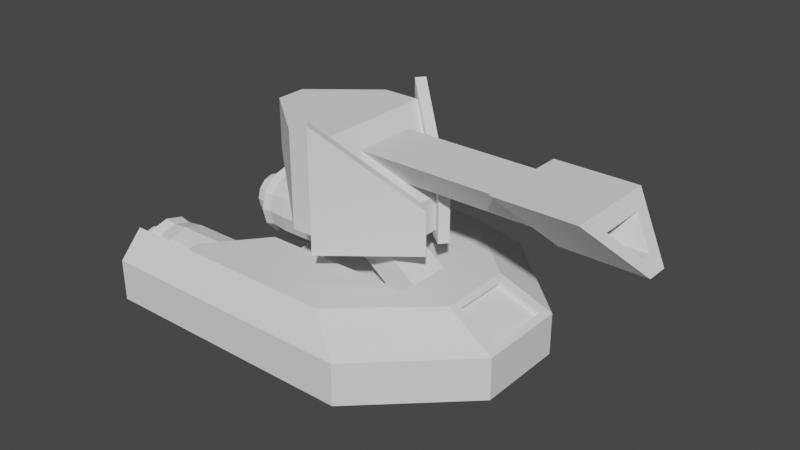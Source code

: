 # Source: duck.blend  (saved by Blender 2.93.20; exported with 4.5.12 LTS)
import bpy
from mathutils import Matrix  # noqa: F401  (used for matrix-valued properties, if any)

bpy.ops.wm.read_factory_settings(use_empty=True)
scene = bpy.context.scene
scene.name = 'Scene'

# ---- collections
col_collection = bpy.data.collections.new('Collection'); scene.collection.children.link(col_collection)

# ---- world
world_world = bpy.data.worlds.new('World'); scene.world = world_world
world_world.use_nodes = True; world_world.node_tree.nodes.clear()
_N = world_world.node_tree.nodes; _L = world_world.node_tree.links
n0 = _N.new('ShaderNodeOutputWorld'); n0.name = 'World Output'; n0.location = (300, 300)
n1 = _N.new('ShaderNodeBackground'); n1.name = 'Background'; n1.location = (10, 300)
n1.inputs[0].default_value = (0.05088, 0.05088, 0.05088, 1.0)
_L.new(n1.outputs[0], n0.inputs[0])
n0.is_active_output = True
world_world.color = (0.05088, 0.05088, 0.05088)
world_world.use_sun_shadow = False
world_world.sun_shadow_jitter_overblur = 0.0

# ---- meshes
me_cube_001 = bpy.data.meshes.new('Cube.001')
me_cube_001.from_pydata([(-0.2426, 0.8551, -0.01344), (-0.3592, 0.7009, 0.15), (0.747, 0.8551, -0.01344), (0.5035, 0.7009, 0.15), (-0.2426, -0.268, -0.15), (-0.2426, 0.268, 0.15), (1.029, 0.2336, 0.15), (-0.5245, 0.611, 0.15), (-0.5245, 0.7009, 0.15), (-0.5245, 0.8551, -0.01344), (-0.5245, 0.611, -0.15), (-0.2426, 0.8551, -0.2778), (0.747, 0.8551, -0.2778), (1.35, -0.285, -0.2778), (1.35, 0.285, -0.2778), (-0.5245, 0.8551, -0.2778), (-0.2426, 0.268, -0.2778), (-0.5245, 0.3965, -0.2769), (-0.7566, 0.7168, -0.2096), (-0.7566, 0.7483, -0.09229), (-0.9358, 0.7483, -0.09229), (0.3484, 0.7483, -0.09229), (-0.9358, 0.7168, -0.2096), (0.3484, 0.7168, -0.2096), (-0.9358, 0.6309, -0.2956), (0.3484, 0.6309, -0.2956), (-0.9358, 0.5136, -0.327), (0.3484, 0.5136, -0.327), (-0.9358, 0.3962, -0.2956), (0.3484, 0.3962, -0.2956), (-0.9358, 0.3103, -0.2096), (0.3484, 0.3103, -0.2096), (-0.9358, 0.2789, -0.09229), (0.3484, 0.2789, -0.09229), (-0.9358, 0.3103, 0.02507), (0.3484, 0.3103, 0.02507), (-0.9358, 0.3962, 0.111), (0.3484, 0.3962, 0.111), (-0.9358, 0.5136, 0.1424), (0.3484, 0.5136, 0.1424), (-0.9358, 0.6309, 0.111), (0.3484, 0.6309, 0.111), (-0.9358, 0.7168, 0.02507), (0.3484, 0.7168, 0.02507), (-0.7566, 0.6309, -0.2956), (-0.7566, 0.5136, -0.327), (-0.7566, 0.3962, -0.2956), (-0.7566, 0.3103, -0.2096), (-0.7566, 0.2789, -0.09229), (-0.7566, 0.3103, 0.02507), (-0.7566, 0.3962, 0.111), (-0.7566, 0.5136, 0.1424), (-0.7566, 0.6309, 0.111), (-0.7566, 0.7168, 0.02507), (-0.8757, 0.6878, -0.1989), (-0.8757, 0.6098, -0.277), (-0.8757, 0.5032, -0.3055), (-0.8757, 0.3965, -0.277), (-0.8757, 0.3185, -0.1989), (-0.8757, 0.2899, -0.09229), (-0.8757, 0.3185, 0.01434), (-0.8757, 0.3965, 0.09239), (-0.8757, 0.5032, 0.121), (-0.8757, 0.6098, 0.09239), (-0.8757, 0.7164, -0.09229), (-0.8757, 0.6878, 0.01434), (-0.9358, 0.7, -0.09229), (-0.9358, 0.675, -0.1855), (-0.9358, 0.6068, -0.2537), (-0.9358, 0.5136, -0.2787), (-0.9358, 0.4204, -0.2537), (-0.9358, 0.3521, -0.1855), (-0.9358, 0.3272, -0.09229), (-0.9358, 0.3521, 0.0009174), (-0.9358, 0.4204, 0.06915), (-0.9358, 0.5136, 0.09412), (-0.9358, 0.6068, 0.06915), (-0.9358, 0.675, 0.0009175), (-0.8393, 0.6783, -0.09229), (-0.8393, 0.6562, -0.1746), (-0.8393, 0.5959, -0.2349), (-0.8393, 0.5136, -0.257), (-0.8393, 0.4312, -0.2349), (-0.8393, 0.371, -0.1746), (-0.8393, 0.3489, -0.09229), (-0.8393, 0.371, -0.009948), (-0.8393, 0.4312, 0.05033), (-0.8393, 0.5136, 0.07239), (-0.8393, 0.5959, 0.05033), (-0.8393, 0.6562, -0.009948), (-1.078, 0.6481, -0.09229), (-1.078, 0.6301, -0.1595), (-1.078, 0.5808, -0.2088), (-1.078, 0.5136, -0.2268), (-1.078, 0.4463, -0.2088), (-1.078, 0.3971, -0.1595), (-1.078, 0.3791, -0.09229), (-1.078, 0.3971, -0.02504), (-1.078, 0.4463, 0.02419), (-1.078, 0.5136, 0.0422), (-1.078, 0.5808, 0.02419), (-1.078, 0.6301, -0.02504), (-0.9585, 0.5912, -0.2267), (-0.9585, 0.648, -0.1699), (-0.9585, 0.5136, 0.06298), (-0.9585, 0.4359, 0.04217), (-0.9585, 0.3583, -0.09229), (-0.9585, 0.3791, -0.1699), (-0.9585, 0.5136, -0.2475), (-0.9585, 0.5912, 0.04217), (-0.9585, 0.3791, -0.01466), (-0.9585, 0.4359, -0.2267), (-0.9585, 0.648, -0.01466), (-0.9585, 0.6688, -0.09229), (-1.078, 0.6237, -0.09229), (-1.078, 0.609, -0.1474), (-1.078, 0.5686, -0.1877), (-1.078, 0.5136, -0.2024), (-1.078, 0.4585, -0.1877), (-1.078, 0.4182, -0.1474), (-1.078, 0.4034, -0.09229), (-1.078, 0.4182, -0.03722), (-1.078, 0.4585, 0.003096), (-1.078, 0.5136, 0.01785), (-1.078, 0.5686, 0.003096), (-1.078, 0.609, -0.03722), (-0.9314, 0.6237, -0.09229), (-0.9314, 0.609, -0.1474), (-0.9314, 0.5686, -0.1877), (-0.9314, 0.5136, -0.2024), (-0.9314, 0.4585, -0.1877), (-0.9314, 0.4182, -0.1474), (-0.9314, 0.4034, -0.09229), (-0.9314, 0.4182, -0.03722), (-0.9314, 0.4585, 0.003096), (-0.9314, 0.5136, 0.01785), (-0.9314, 0.5686, 0.003096), (-0.9314, 0.609, -0.03722), (-0.9565, 0.7009, 0.15), (-0.9565, 0.8551, -0.01344), (-0.9565, 0.8551, -0.2778), (1.069, 0.1755, 0.1297), (1.069, -0.1755, 0.1297), (1.297, -0.2141, -0.01844), (1.297, 0.2141, -0.01844), (1.056, -0.1755, 0.1043), (-0.2426, -0.8551, -0.01344), (-0.3592, -0.7009, 0.15), (0.747, -0.8551, -0.01344), (0.5035, -0.7009, 0.15), (-0.2426, 0.268, -0.15), (-0.2426, -0.268, 0.15), (1.35, 0.285, -0.01344), (1.35, -0.285, -0.01344), (1.029, -0.2336, 0.15), (-0.5245, -0.611, 0.15), (-0.5245, -0.7009, 0.15), (-0.5245, -0.8551, -0.01344), (-0.5245, -0.611, -0.15), (0.747, 0.268, 0.15), (0.747, -0.268, 0.15), (-0.2426, -0.8551, -0.2778), (0.747, -0.8551, -0.2778), (-0.5245, -0.8551, -0.2778), (-0.2426, 0.268, -0.00927), (-0.2426, -0.268, -0.00927), (0.747, 0.268, -0.00927), (0.747, -0.268, -0.00927), (-0.2426, -0.268, -0.2778), (-0.5245, -0.3965, -0.2769), (-0.7566, -0.7168, -0.2096), (-0.7566, -0.7483, -0.09229), (-0.9358, -0.7483, -0.09229), (0.3484, -0.7483, -0.09229), (-0.9358, -0.7168, -0.2096), (0.3484, -0.7168, -0.2096), (-0.9358, -0.6309, -0.2956), (0.3484, -0.6309, -0.2956), (-0.9358, -0.5136, -0.327), (0.3484, -0.5136, -0.327), (-0.9358, -0.3962, -0.2956), (0.3484, -0.3962, -0.2956), (-0.9358, -0.3103, -0.2096), (0.3484, -0.3103, -0.2096), (-0.9358, -0.2789, -0.09229), (0.3484, -0.2789, -0.09229), (-0.9358, -0.3103, 0.02507), (0.3484, -0.3103, 0.02507), (-0.9358, -0.3962, 0.111), (0.3484, -0.3962, 0.111), (-0.9358, -0.5136, 0.1424), (0.3484, -0.5136, 0.1424), (-0.9358, -0.6309, 0.111), (0.3484, -0.6309, 0.111), (-0.9358, -0.7168, 0.02507), (0.3484, -0.7168, 0.02507), (-0.7566, -0.6309, -0.2956), (-0.7566, -0.5136, -0.327), (-0.7566, -0.3962, -0.2956), (-0.7566, -0.3103, -0.2096), (-0.7566, -0.2789, -0.09229), (-0.7566, -0.3103, 0.02507), (-0.7566, -0.3962, 0.111), (-0.7566, -0.5136, 0.1424), (-0.7566, -0.6309, 0.111), (-0.7566, -0.7168, 0.02507), (-0.8757, -0.6878, -0.1989), (-0.8757, -0.6098, -0.277), (-0.8757, -0.5032, -0.3055), (-0.8757, -0.3965, -0.277), (-0.8757, -0.3185, -0.1989), (-0.8757, -0.2899, -0.09229), (-0.8757, -0.3185, 0.01434), (-0.8757, -0.3965, 0.09239), (-0.8757, -0.5032, 0.121), (-0.8757, -0.6098, 0.09239), (-0.8757, -0.7164, -0.09229), (-0.8757, -0.6878, 0.01434), (-0.9358, -0.7, -0.09229), (-0.9358, -0.675, -0.1855), (-0.9358, -0.6068, -0.2537), (-0.9358, -0.5136, -0.2787), (-0.9358, -0.4204, -0.2537), (-0.9358, -0.3521, -0.1855), (-0.9358, -0.3272, -0.09229), (-0.9358, -0.3521, 0.0009174), (-0.9358, -0.4204, 0.06915), (-0.9358, -0.5136, 0.09412), (-0.9358, -0.6068, 0.06915), (-0.9358, -0.675, 0.0009175), (-0.8393, -0.6783, -0.09229), (-0.8393, -0.6562, -0.1746), (-0.8393, -0.5959, -0.2349), (-0.8393, -0.5136, -0.257), (-0.8393, -0.4312, -0.2349), (-0.8393, -0.371, -0.1746), (-0.8393, -0.3489, -0.09229), (-0.8393, -0.371, -0.009948), (-0.8393, -0.4312, 0.05033), (-0.8393, -0.5136, 0.07239), (-0.8393, -0.5959, 0.05033), (-0.8393, -0.6562, -0.009948), (-1.078, -0.6481, -0.09229), (-1.078, -0.6301, -0.1595), (-1.078, -0.5808, -0.2088), (-1.078, -0.5136, -0.2268), (-1.078, -0.4463, -0.2088), (-1.078, -0.3971, -0.1595), (-1.078, -0.3791, -0.09229), (-1.078, -0.3971, -0.02504), (-1.078, -0.4463, 0.02419), (-1.078, -0.5136, 0.0422), (-1.078, -0.5808, 0.02419), (-1.078, -0.6301, -0.02504), (-0.9585, -0.5912, -0.2267), (-0.9585, -0.648, -0.1699), (-0.9585, -0.5136, 0.06298), (-0.9585, -0.4359, 0.04217), (-0.9585, -0.3583, -0.09229), (-0.9585, -0.3791, -0.1699), (-0.9585, -0.5136, -0.2475), (-0.9585, -0.5912, 0.04217), (-0.9585, -0.3791, -0.01466), (-0.9585, -0.4359, -0.2267), (-0.9585, -0.648, -0.01466), (-0.9585, -0.6688, -0.09229), (-1.078, -0.6237, -0.09229), (-1.078, -0.609, -0.1474), (-1.078, -0.5686, -0.1877), (-1.078, -0.5136, -0.2024), (-1.078, -0.4585, -0.1877), (-1.078, -0.4182, -0.1474), (-1.078, -0.4034, -0.09229), (-1.078, -0.4182, -0.03722), (-1.078, -0.4585, 0.003096), (-1.078, -0.5136, 0.01785), (-1.078, -0.5686, 0.003096), (-1.078, -0.609, -0.03722), (-0.9314, -0.6237, -0.09229), (-0.9314, -0.609, -0.1474), (-0.9314, -0.5686, -0.1877), (-0.9314, -0.5136, -0.2024), (-0.9314, -0.4585, -0.1877), (-0.9314, -0.4182, -0.1474), (-0.9314, -0.4034, -0.09229), (-0.9314, -0.4182, -0.03722), (-0.9314, -0.4585, 0.003096), (-0.9314, -0.5136, 0.01785), (-0.9314, -0.5686, 0.003096), (-0.9314, -0.609, -0.03722), (-0.9565, -0.7009, 0.15), (-0.9565, -0.8551, -0.01344), (-0.9565, -0.8551, -0.2778), (1.31, 0.2141, 0.006894), (1.31, -0.2141, 0.006894), (1.056, 0.1755, 0.1043), (0.05583, 0.4, 0.3566), (0.05583, 0.4, 0.953), (-0.3263, 0.09427, 0.953), (0.2915, 0.4, 0.3566), (0.6737, 0.09427, 0.3566), (0.6737, 0.09427, 0.5709), (0.2915, 0.4, 0.953), (0.05583, -0.4, 0.3566), (-0.3263, -0.09427, 0.953), (0.05583, -0.4, 0.953), (0.6737, -0.09427, 0.3566), (0.2915, -0.4, 0.3566), (0.2915, -0.4, 0.953), (0.6737, -0.09427, 0.5709), (0.3876, 0.1989, 0.857), (0.5776, 0.04688, 0.6669), (0.3876, -0.1989, 0.857), (0.5776, -0.04688, 0.6669), (1.333, 0.1989, 0.857), (1.523, 0.04688, 0.6669), (1.333, -0.1989, 0.857), (1.523, -0.04688, 0.6669), (1.291, 0.2862, 0.8987), (1.565, 0.06745, 0.6252), (1.291, -0.2862, 0.8987), (1.565, -0.06745, 0.6252), (1.796, 0.2862, 0.8987), (2.07, 0.06745, 0.6252), (1.796, -0.2862, 0.8987), (2.07, -0.06745, 0.6252), (1.863, 0.1458, 0.8316), (2.002, 0.03436, 0.6923), (1.863, -0.1458, 0.8316), (2.002, -0.03436, 0.6923), (1.543, 0.1458, 0.8316), (1.682, 0.03436, 0.6923), (1.543, -0.1458, 0.8316), (1.682, -0.03436, 0.6923), (-0.3263, -0.09427, 0.6412), (-0.3263, 0.09427, 0.6412), (0.6272, -0.1324, -0.04501), (-0.1435, -0.1324, 0.5375), (0.6272, 0.1324, -0.04501), (-0.1435, 0.1324, 0.5375), (0.7308, -0.1324, 0.09206), (-0.0399, -0.1324, 0.6746), (0.7308, 0.1324, 0.09206), (-0.0399, 0.1324, 0.6746), (0.2398, 0.4413, 0.3018), (0.7253, 0.05292, 0.3018), (0.7253, 0.05292, 0.574), (0.2398, 0.4413, 1.06), (0.281, 0.4929, 1.06), (0.7666, 0.1044, 0.574), (0.7666, 0.1044, 0.3018), (0.281, 0.4929, 0.3018), (0.2398, -0.4413, 0.3018), (0.7253, -0.05292, 0.3018), (0.7253, -0.05292, 0.574), (0.2398, -0.4413, 1.06), (0.281, -0.4929, 1.06), (0.7666, -0.1044, 0.574), (0.7666, -0.1044, 0.3018), (0.281, -0.4929, 0.3018)], [], [(0, 1, 3, 2), (3, 159, 6), (6, 159, 160, 154), (2, 3, 6, 152), (152, 6, 141, 293), (150, 164, 5, 7, 10), (7, 8, 15, 17, 10), (1, 0, 9, 8), (150, 4, 165, 164), (5, 1, 8, 7), (159, 3, 1, 5), (152, 153, 13, 14), (2, 12, 11, 0), (0, 11, 15, 9), (2, 152, 14, 12), (159, 5, 164, 166), (4, 150, 16, 168), (13, 168, 16, 14), (11, 12, 14, 16, 17, 15), (10, 17, 16, 150), (9, 15, 140, 139), (26, 56, 57, 28), (54, 18, 44, 55), (19, 21, 23, 18), (24, 55, 56, 26), (55, 44, 45, 56), (18, 23, 25, 44), (30, 58, 59, 32), (56, 45, 46, 57), (44, 25, 27, 45), (32, 59, 60, 34), (57, 46, 47, 58), (45, 27, 29, 46), (34, 60, 61, 36), (58, 47, 48, 59), (46, 29, 31, 47), (36, 61, 62, 38), (59, 48, 49, 60), (47, 31, 33, 48), (38, 62, 63, 40), (60, 49, 50, 61), (48, 33, 35, 49), (40, 63, 65, 42), (61, 50, 51, 62), (49, 35, 37, 50), (42, 65, 64, 20), (62, 51, 52, 63), (50, 37, 39, 51), (20, 64, 54, 22), (63, 52, 53, 65), (51, 39, 41, 52), (23, 21, 43, 41, 39, 37, 35, 33, 31, 29, 27, 25), (65, 53, 19, 64), (52, 41, 43, 53), (28, 57, 58, 30), (64, 19, 18, 54), (53, 43, 21, 19), (34, 36, 74, 73), (22, 54, 55, 24), (74, 75, 87, 86), (30, 32, 72, 71), (20, 22, 67, 66), (26, 28, 70, 69), (22, 24, 68, 67), (40, 42, 77, 76), (36, 38, 75, 74), (32, 34, 73, 72), (42, 20, 66, 77), (28, 30, 71, 70), (24, 26, 69, 68), (38, 40, 76, 75), (103, 102, 92, 91), (71, 72, 84, 83), (68, 69, 81, 80), (75, 76, 88, 87), (72, 73, 85, 84), (69, 70, 82, 81), (76, 77, 89, 88), (66, 67, 79, 78), (73, 74, 86, 85), (70, 71, 83, 82), (77, 66, 78, 89), (67, 68, 80, 79), (101, 90, 114, 125), (105, 104, 99, 98), (107, 106, 96, 95), (102, 108, 93, 92), (104, 109, 100, 99), (106, 110, 97, 96), (108, 111, 94, 93), (109, 112, 101, 100), (113, 103, 91, 90), (110, 105, 98, 97), (111, 107, 95, 94), (112, 113, 90, 101), (89, 78, 113, 112), (82, 83, 107, 111), (85, 86, 105, 110), (78, 79, 103, 113), (88, 89, 112, 109), (81, 82, 111, 108), (84, 85, 110, 106), (87, 88, 109, 104), (80, 81, 108, 102), (83, 84, 106, 107), (86, 87, 104, 105), (79, 80, 102, 103), (118, 119, 131, 130), (91, 92, 116, 115), (98, 99, 123, 122), (95, 96, 120, 119), (92, 93, 117, 116), (99, 100, 124, 123), (96, 97, 121, 120), (93, 94, 118, 117), (100, 101, 125, 124), (90, 91, 115, 114), (97, 98, 122, 121), (94, 95, 119, 118), (126, 127, 128, 129, 130, 131, 132, 133, 134, 135, 136, 137), (125, 114, 126, 137), (115, 116, 128, 127), (122, 123, 135, 134), (119, 120, 132, 131), (116, 117, 129, 128), (123, 124, 136, 135), (120, 121, 133, 132), (117, 118, 130, 129), (124, 125, 137, 136), (114, 115, 127, 126), (121, 122, 134, 133), (139, 140, 138), (15, 8, 138, 140), (8, 9, 139, 138), (293, 141, 295, 144), (6, 154, 142, 141), (144, 295, 145, 143), (294, 293, 144, 143), (141, 142, 145, 295), (146, 148, 149, 147), (149, 154, 160), (148, 153, 154, 149), (153, 294, 142, 154), (4, 158, 155, 151, 165), (155, 158, 169, 163, 156), (147, 156, 157, 146), (151, 155, 156, 147), (160, 151, 147, 149), (148, 146, 161, 162), (146, 157, 163, 161), (148, 162, 13, 153), (166, 164, 165, 167), (159, 166, 167, 160), (160, 167, 165, 151), (161, 163, 169, 168, 13, 162), (158, 4, 168, 169), (157, 291, 292, 163), (178, 180, 209, 208), (206, 207, 196, 170), (171, 170, 175, 173), (176, 178, 208, 207), (207, 208, 197, 196), (170, 196, 177, 175), (182, 184, 211, 210), (208, 209, 198, 197), (196, 197, 179, 177), (184, 186, 212, 211), (209, 210, 199, 198), (197, 198, 181, 179), (186, 188, 213, 212), (210, 211, 200, 199), (198, 199, 183, 181), (188, 190, 214, 213), (211, 212, 201, 200), (199, 200, 185, 183), (190, 192, 215, 214), (212, 213, 202, 201), (200, 201, 187, 185), (192, 194, 217, 215), (213, 214, 203, 202), (201, 202, 189, 187), (194, 172, 216, 217), (214, 215, 204, 203), (202, 203, 191, 189), (172, 174, 206, 216), (215, 217, 205, 204), (203, 204, 193, 191), (175, 177, 179, 181, 183, 185, 187, 189, 191, 193, 195, 173), (217, 216, 171, 205), (204, 205, 195, 193), (180, 182, 210, 209), (216, 206, 170, 171), (205, 171, 173, 195), (186, 225, 226, 188), (174, 176, 207, 206), (226, 238, 239, 227), (182, 223, 224, 184), (172, 218, 219, 174), (178, 221, 222, 180), (174, 219, 220, 176), (192, 228, 229, 194), (188, 226, 227, 190), (184, 224, 225, 186), (194, 229, 218, 172), (180, 222, 223, 182), (176, 220, 221, 178), (190, 227, 228, 192), (255, 243, 244, 254), (223, 235, 236, 224), (220, 232, 233, 221), (227, 239, 240, 228), (224, 236, 237, 225), (221, 233, 234, 222), (228, 240, 241, 229), (218, 230, 231, 219), (225, 237, 238, 226), (222, 234, 235, 223), (229, 241, 230, 218), (219, 231, 232, 220), (253, 277, 266, 242), (257, 250, 251, 256), (259, 247, 248, 258), (254, 244, 245, 260), (256, 251, 252, 261), (258, 248, 249, 262), (260, 245, 246, 263), (261, 252, 253, 264), (265, 242, 243, 255), (262, 249, 250, 257), (263, 246, 247, 259), (264, 253, 242, 265), (241, 264, 265, 230), (234, 263, 259, 235), (237, 262, 257, 238), (230, 265, 255, 231), (240, 261, 264, 241), (233, 260, 263, 234), (236, 258, 262, 237), (239, 256, 261, 240), (232, 254, 260, 233), (235, 259, 258, 236), (238, 257, 256, 239), (231, 255, 254, 232), (270, 282, 283, 271), (243, 267, 268, 244), (250, 274, 275, 251), (247, 271, 272, 248), (244, 268, 269, 245), (251, 275, 276, 252), (248, 272, 273, 249), (245, 269, 270, 246), (252, 276, 277, 253), (242, 266, 267, 243), (249, 273, 274, 250), (246, 270, 271, 247), (278, 289, 288, 287, 286, 285, 284, 283, 282, 281, 280, 279), (277, 289, 278, 266), (267, 279, 280, 268), (274, 286, 287, 275), (271, 283, 284, 272), (268, 280, 281, 269), (275, 287, 288, 276), (272, 284, 285, 273), (269, 281, 282, 270), (276, 288, 289, 277), (266, 278, 279, 267), (273, 285, 286, 274), (291, 290, 292), (163, 292, 290, 156), (156, 290, 291, 157), (294, 143, 145, 142), (152, 293, 294, 153), (307, 308, 305, 303), (308, 302, 297, 298, 304, 305), (296, 297, 302, 299), (300, 301, 309, 306), (301, 300, 299, 302), (308, 309, 313, 312), (308, 307, 306, 309), (304, 334, 303, 305), (299, 300, 306, 307, 303, 296), (312, 313, 317, 316), (309, 301, 311, 313), (302, 308, 312, 310), (301, 302, 310, 311), (316, 317, 321, 320), (311, 310, 314, 315), (313, 311, 315, 317), (310, 312, 316, 314), (321, 319, 323, 325), (315, 314, 318, 319), (317, 315, 319, 321), (314, 316, 320, 318), (324, 325, 329, 328), (318, 320, 324, 322), (320, 321, 325, 324), (319, 318, 322, 323), (327, 326, 330, 331), (323, 322, 326, 327), (325, 323, 327, 329), (322, 324, 328, 326), (330, 332, 333, 331), (329, 327, 331, 333), (326, 328, 332, 330), (328, 329, 333, 332), (296, 335, 298, 297), (296, 303, 334, 335), (335, 334, 304, 298), (336, 337, 339, 338), (338, 339, 343, 342), (342, 343, 341, 340), (340, 341, 337, 336), (338, 342, 340, 336), (343, 339, 337, 341), (346, 347, 344, 345), (349, 350, 351, 348), (345, 344, 351, 350), (347, 346, 349, 348), (344, 347, 348, 351), (346, 345, 350, 349), (354, 353, 352, 355), (357, 356, 359, 358), (353, 358, 359, 352), (355, 356, 357, 354), (352, 359, 356, 355), (354, 357, 358, 353)])
_uv = me_cube_001.uv_layers.new(name='UVMap')
_uv.uv.foreach_set('vector', [0.375, 0.25, 0.625, 0.25, 0.625, 0.5, 0.375, 0.5, 0.625, 0.5, 0.7197, 0.5833, 0.625, 0.5833, 0.625, 0.5833, 0.7197, 0.5833, 0.7197, 0.6667, 0.625, 0.6667, 0.375, 0.5, 0.625, 0.5, 0.625, 0.5833, 0.375, 0.5833, 0.375, 0.5833, 0.625, 0.5833, 0.625, 0.5833, 0.375, 0.5833, 0.125, 0.5833, 0.875, 0.5833, 0.875, 0.5833, 0.625, 0.1667, 0.125, 0.5833, 0.625, 0.1667, 0.625, 0.25, 0.375, 0.25, 0.0, 0.0, 0.125, 0.5833, 0.625, 0.25, 0.375, 0.25, 0.375, 0.25, 0.625, 0.25, 0.125, 0.5833, 0.125, 0.6667, 0.875, 0.6667, 0.875, 0.5833, 0.875, 0.5833, 0.875, 0.5, 0.875, 0.5, 0.875, 0.5833, 0.7197, 0.5833, 0.625, 0.5, 0.875, 0.5, 0.875, 0.5833, 0.375, 0.5833, 0.375, 0.6667, 0.375, 0.6667, 0.375, 0.5833, 0.375, 0.5, 0.375, 0.5, 0.375, 0.25, 0.375, 0.25, 0.375, 0.25, 0.375, 0.25, 0.375, 0.25, 0.375, 0.25, 0.375, 0.5, 0.375, 0.5833, 0.375, 0.5833, 0.375, 0.5, 0.7197, 0.5833, 0.875, 0.5833, 0.875, 0.5833, 0.7197, 0.5833, 0.125, 0.6667, 0.125, 0.5833, 0.125, 0.5833, 0.125, 0.6667, 0.375, 0.6667, 0.125, 0.6667, 0.125, 0.5833, 0.375, 0.5833, 0.375, 0.25, 0.375, 0.5, 0.375, 0.5833, 0.125, 0.5833, 0.0, 0.0, 0.375, 0.25, 0.125, 0.5833, 0.0, 0.0, 0.125, 0.5833, 0.125, 0.5833, 0.375, 0.25, 0.375, 0.25, 0.375, 0.25, 0.375, 0.25, 0.75, 0.5, 0.75, 0.5111, 0.6667, 0.5111, 0.6667, 0.5, 0.9167, 0.5111, 0.9167, 0.5469, 0.8333, 0.5469, 0.8333, 0.5111, 1.0, 0.5469, 1.0, 1.0, 0.9167, 1.0, 0.9167, 0.5469, 0.8333, 0.5, 0.8333, 0.5111, 0.75, 0.5111, 0.75, 0.5, 0.8333, 0.5111, 0.8333, 0.5469, 0.75, 0.5469, 0.75, 0.5111, 0.9167, 0.5469, 0.9167, 1.0, 0.8333, 1.0, 0.8333, 0.5469, 0.5833, 0.5, 0.5833, 0.5111, 0.5, 0.5111, 0.5, 0.5, 0.75, 0.5111, 0.75, 0.5469, 0.6667, 0.5469, 0.6667, 0.5111, 0.8333, 0.5469, 0.8333, 1.0, 0.75, 1.0, 0.75, 0.5469, 0.5, 0.5, 0.5, 0.5111, 0.4167, 0.5111, 0.4167, 0.5, 0.6667, 0.5111, 0.6667, 0.5469, 0.5833, 0.5469, 0.5833, 0.5111, 0.75, 0.5469, 0.75, 1.0, 0.6667, 1.0, 0.6667, 0.5469, 0.4167, 0.5, 0.4167, 0.5111, 0.3333, 0.5111, 0.3333, 0.5, 0.5833, 0.5111, 0.5833, 0.5469, 0.5, 0.5469, 0.5, 0.5111, 0.6667, 0.5469, 0.6667, 1.0, 0.5833, 1.0, 0.5833, 0.5469, 0.3333, 0.5, 0.3333, 0.5111, 0.25, 0.5111, 0.25, 0.5, 0.5, 0.5111, 0.5, 0.5469, 0.4167, 0.5469, 0.4167, 0.5111, 0.5833, 0.5469, 0.5833, 1.0, 0.5, 1.0, 0.5, 0.5469, 0.25, 0.5, 0.25, 0.5111, 0.1667, 0.5111, 0.1667, 0.5, 0.4167, 0.5111, 0.4167, 0.5469, 0.3333, 0.5469, 0.3333, 0.5111, 0.5, 0.5469, 0.5, 1.0, 0.4167, 1.0, 0.4167, 0.5469, 0.1667, 0.5, 0.1667, 0.5111, 0.08333, 0.5111, 0.08333, 0.5, 0.3333, 0.5111, 0.3333, 0.5469, 0.25, 0.5469, 0.25, 0.5111, 0.4167, 0.5469, 0.4167, 1.0, 0.3333, 1.0, 0.3333, 0.5469, 0.08333, 0.5, 0.08333, 0.5111, 7.451e-08, 0.5111, 7.451e-08, 0.5, 0.25, 0.5111, 0.25, 0.5469, 0.1667, 0.5469, 0.1667, 0.5111, 0.3333, 0.5469, 0.3333, 1.0, 0.25, 1.0, 0.25, 0.5469, 1.0, 0.5, 1.0, 0.5111, 0.9167, 0.5111, 0.9167, 0.5, 0.1667, 0.5111, 0.1667, 0.5469, 0.08333, 0.5469, 0.08333, 0.5111, 0.25, 0.5469, 0.25, 1.0, 0.1667, 1.0, 0.1667, 0.5469, 0.37, 0.4578, 0.25, 0.49, 0.13, 0.4578, 0.04215, 0.37, 0.01, 0.25, 0.04215, 0.13, 0.13, 0.04215, 0.25, 0.01, 0.37, 0.04215, 0.4578, 0.13, 0.49, 0.25, 0.4578, 0.37, 0.08333, 0.5111, 0.08333, 0.5469, 7.451e-08, 0.5469, 7.451e-08, 0.5111, 0.1667, 0.5469, 0.1667, 1.0, 0.08333, 1.0, 0.08333, 0.5469, 0.6667, 0.5, 0.6667, 0.5111, 0.5833, 0.5111, 0.5833, 0.5, 1.0, 0.5111, 1.0, 0.5469, 0.9167, 0.5469, 0.9167, 0.5111, 0.08333, 0.5469, 0.08333, 1.0, 7.451e-08, 1.0, 7.451e-08, 0.5469, 0.4167, 0.5, 0.3333, 0.5, 0.3333, 0.5, 0.4167, 0.5, 0.9167, 0.5, 0.9167, 0.5111, 0.8333, 0.5111, 0.8333, 0.5, 0.3333, 0.5, 0.25, 0.5, 0.25, 0.5, 0.3333, 0.5, 0.5833, 0.5, 0.5, 0.5, 0.5, 0.5, 0.5833, 0.5, 1.0, 0.5, 0.9167, 0.5, 0.9167, 0.5, 1.0, 0.5, 0.75, 0.5, 0.6667, 0.5, 0.6667, 0.5, 0.75, 0.5, 0.9167, 0.5, 0.8333, 0.5, 0.8333, 0.5, 0.9167, 0.5, 0.1667, 0.5, 0.08333, 0.5, 0.08333, 0.5, 0.1667, 0.5, 0.3333, 0.5, 0.25, 0.5, 0.25, 0.5, 0.3333, 0.5, 0.5, 0.5, 0.4167, 0.5, 0.4167, 0.5, 0.5, 0.5, 0.08333, 0.5, 7.451e-08, 0.5, 7.451e-08, 0.5, 0.08333, 0.5, 0.6667, 0.5, 0.5833, 0.5, 0.5833, 0.5, 0.6667, 0.5, 0.8333, 0.5, 0.75, 0.5, 0.75, 0.5, 0.8333, 0.5, 0.25, 0.5, 0.1667, 0.5, 0.1667, 0.5, 0.25, 0.5, 0.9167, 0.5, 0.8333, 0.5, 0.8333, 0.5, 0.9167, 0.5, 0.5833, 0.5, 0.5, 0.5, 0.5, 0.5, 0.5833, 0.5, 0.8333, 0.5, 0.75, 0.5, 0.75, 0.5, 0.8333, 0.5, 0.25, 0.5, 0.1667, 0.5, 0.1667, 0.5, 0.25, 0.5, 0.5, 0.5, 0.4167, 0.5, 0.4167, 0.5, 0.5, 0.5, 0.75, 0.5, 0.6667, 0.5, 0.6667, 0.5, 0.75, 0.5, 0.1667, 0.5, 0.08333, 0.5, 0.08333, 0.5, 0.1667, 0.5, 1.0, 0.5, 0.9167, 0.5, 0.9167, 0.5, 1.0, 0.5, 0.4167, 0.5, 0.3333, 0.5, 0.3333, 0.5, 0.4167, 0.5, 0.6667, 0.5, 0.5833, 0.5, 0.5833, 0.5, 0.6667, 0.5, 0.08333, 0.5, 7.451e-08, 0.5, 7.451e-08, 0.5, 0.08333, 0.5, 0.9167, 0.5, 0.8333, 0.5, 0.8333, 0.5, 0.9167, 0.5, 0.08333, 0.5, 7.451e-08, 0.5, 7.451e-08, 0.5, 0.08333, 0.5, 0.3333, 0.5, 0.25, 0.5, 0.25, 0.5, 0.3333, 0.5, 0.5833, 0.5, 0.5, 0.5, 0.5, 0.5, 0.5833, 0.5, 0.8333, 0.5, 0.75, 0.5, 0.75, 0.5, 0.8333, 0.5, 0.25, 0.5, 0.1667, 0.5, 0.1667, 0.5, 0.25, 0.5, 0.5, 0.5, 0.4167, 0.5, 0.4167, 0.5, 0.5, 0.5, 0.75, 0.5, 0.6667, 0.5, 0.6667, 0.5, 0.75, 0.5, 0.1667, 0.5, 0.08333, 0.5, 0.08333, 0.5, 0.1667, 0.5, 1.0, 0.5, 0.9167, 0.5, 0.9167, 0.5, 1.0, 0.5, 0.4167, 0.5, 0.3333, 0.5, 0.3333, 0.5, 0.4167, 0.5, 0.6667, 0.5, 0.5833, 0.5, 0.5833, 0.5, 0.6667, 0.5, 0.08333, 0.5, 7.451e-08, 0.5, 7.451e-08, 0.5, 0.08333, 0.5, 0.08333, 0.5, 7.451e-08, 0.5, 7.451e-08, 0.5, 0.08333, 0.5, 0.6667, 0.5, 0.5833, 0.5, 0.5833, 0.5, 0.6667, 0.5, 0.4167, 0.5, 0.3333, 0.5, 0.3333, 0.5, 0.4167, 0.5, 1.0, 0.5, 0.9167, 0.5, 0.9167, 0.5, 1.0, 0.5, 0.1667, 0.5, 0.08333, 0.5, 0.08333, 0.5, 0.1667, 0.5, 0.75, 0.5, 0.6667, 0.5, 0.6667, 0.5, 0.75, 0.5, 0.5, 0.5, 0.4167, 0.5, 0.4167, 0.5, 0.5, 0.5, 0.25, 0.5, 0.1667, 0.5, 0.1667, 0.5, 0.25, 0.5, 0.8333, 0.5, 0.75, 0.5, 0.75, 0.5, 0.8333, 0.5, 0.5833, 0.5, 0.5, 0.5, 0.5, 0.5, 0.5833, 0.5, 0.3333, 0.5, 0.25, 0.5, 0.25, 0.5, 0.3333, 0.5, 0.9167, 0.5, 0.8333, 0.5, 0.8333, 0.5, 0.9167, 0.5, 0.6667, 0.5, 0.5833, 0.5, 0.5833, 0.5, 0.6667, 0.5, 0.9167, 0.5, 0.8333, 0.5, 0.8333, 0.5, 0.9167, 0.5, 0.3333, 0.5, 0.25, 0.5, 0.25, 0.5, 0.3333, 0.5, 0.5833, 0.5, 0.5, 0.5, 0.5, 0.5, 0.5833, 0.5, 0.8333, 0.5, 0.75, 0.5, 0.75, 0.5, 0.8333, 0.5, 0.25, 0.5, 0.1667, 0.5, 0.1667, 0.5, 0.25, 0.5, 0.5, 0.5, 0.4167, 0.5, 0.4167, 0.5, 0.5, 0.5, 0.75, 0.5, 0.6667, 0.5, 0.6667, 0.5, 0.75, 0.5, 0.1667, 0.5, 0.08333, 0.5, 0.08333, 0.5, 0.1667, 0.5, 1.0, 0.5, 0.9167, 0.5, 0.9167, 0.5, 1.0, 0.5, 0.4167, 0.5, 0.3333, 0.5, 0.3333, 0.5, 0.4167, 0.5, 0.6667, 0.5, 0.5833, 0.5, 0.5833, 0.5, 0.6667, 0.5, 0.75, 0.49, 0.87, 0.4578, 0.9578, 0.37, 0.99, 0.25, 0.9578, 0.13, 0.87, 0.04215, 0.75, 0.01, 0.63, 0.04215, 0.5422, 0.13, 0.51, 0.25, 0.5422, 0.37, 0.63, 0.4578, 0.08333, 0.5, 7.451e-08, 0.5, 7.451e-08, 0.5, 0.08333, 0.5, 0.9167, 0.5, 0.8333, 0.5, 0.8333, 0.5, 0.9167, 0.5, 0.3333, 0.5, 0.25, 0.5, 0.25, 0.5, 0.3333, 0.5, 0.5833, 0.5, 0.5, 0.5, 0.5, 0.5, 0.5833, 0.5, 0.8333, 0.5, 0.75, 0.5, 0.75, 0.5, 0.8333, 0.5, 0.25, 0.5, 0.1667, 0.5, 0.1667, 0.5, 0.25, 0.5, 0.5, 0.5, 0.4167, 0.5, 0.4167, 0.5, 0.5, 0.5, 0.75, 0.5, 0.6667, 0.5, 0.6667, 0.5, 0.75, 0.5, 0.1667, 0.5, 0.08333, 0.5, 0.08333, 0.5, 0.1667, 0.5, 1.0, 0.5, 0.9167, 0.5, 0.9167, 0.5, 1.0, 0.5, 0.4167, 0.5, 0.3333, 0.5, 0.3333, 0.5, 0.4167, 0.5, 0.375, 0.25, 0.375, 0.25, 0.625, 0.25, 0.375, 0.25, 0.625, 0.25, 0.625, 0.25, 0.375, 0.25, 0.625, 0.25, 0.375, 0.25, 0.375, 0.25, 0.625, 0.25, 0.375, 0.5833, 0.625, 0.5833, 0.625, 0.5833, 0.375, 0.5833, 0.625, 0.5833, 0.625, 0.6667, 0.625, 0.6667, 0.625, 0.5833, 0.375, 0.5833, 0.625, 0.5833, 0.625, 0.6667, 0.375, 0.6667, 0.375, 0.6667, 0.375, 0.5833, 0.375, 0.5833, 0.375, 0.6667, 0.625, 0.5833, 0.625, 0.6667, 0.625, 0.6667, 0.625, 0.5833, 0.375, 0.25, 0.375, 0.5, 0.625, 0.5, 0.625, 0.25, 0.625, 0.5, 0.625, 0.5833, 0.7197, 0.5833, 0.375, 0.5, 0.375, 0.5833, 0.625, 0.5833, 0.625, 0.5, 0.375, 0.5833, 0.375, 0.5833, 0.625, 0.5833, 0.625, 0.5833, 0.125, 0.5833, 0.125, 0.5833, 0.625, 0.1667, 0.875, 0.5833, 0.875, 0.5833, 0.625, 0.1667, 0.125, 0.5833, 0.0, 0.0, 0.375, 0.25, 0.625, 0.25, 0.625, 0.25, 0.625, 0.25, 0.375, 0.25, 0.375, 0.25, 0.875, 0.5833, 0.875, 0.5833, 0.875, 0.5, 0.875, 0.5, 0.7197, 0.5833, 0.875, 0.5833, 0.875, 0.5, 0.625, 0.5, 0.375, 0.5, 0.375, 0.25, 0.375, 0.25, 0.375, 0.5, 0.375, 0.25, 0.375, 0.25, 0.375, 0.25, 0.375, 0.25, 0.375, 0.5, 0.375, 0.5, 0.375, 0.5833, 0.375, 0.5833, 0.7197, 0.6667, 0.875, 0.6667, 0.875, 0.5833, 0.7197, 0.5833, 0.7197, 0.6667, 0.7197, 0.6667, 0.7197, 0.5833, 0.7197, 0.5833, 0.7197, 0.5833, 0.7197, 0.5833, 0.875, 0.5833, 0.875, 0.5833, 0.375, 0.25, 0.375, 0.25, 0.0, 0.0, 0.125, 0.5833, 0.375, 0.5833, 0.375, 0.5, 0.125, 0.5833, 0.125, 0.5833, 0.125, 0.5833, 0.0, 0.0, 0.375, 0.25, 0.375, 0.25, 0.375, 0.25, 0.375, 0.25, 0.75, 0.5, 0.6667, 0.5, 0.6667, 0.5111, 0.75, 0.5111, 0.9167, 0.5111, 0.8333, 0.5111, 0.8333, 0.5469, 0.9167, 0.5469, 1.0, 0.5469, 0.9167, 0.5469, 0.9167, 1.0, 1.0, 1.0, 0.8333, 0.5, 0.75, 0.5, 0.75, 0.5111, 0.8333, 0.5111, 0.8333, 0.5111, 0.75, 0.5111, 0.75, 0.5469, 0.8333, 0.5469, 0.9167, 0.5469, 0.8333, 0.5469, 0.8333, 1.0, 0.9167, 1.0, 0.5833, 0.5, 0.5, 0.5, 0.5, 0.5111, 0.5833, 0.5111, 0.75, 0.5111, 0.6667, 0.5111, 0.6667, 0.5469, 0.75, 0.5469, 0.8333, 0.5469, 0.75, 0.5469, 0.75, 1.0, 0.8333, 1.0, 0.5, 0.5, 0.4167, 0.5, 0.4167, 0.5111, 0.5, 0.5111, 0.6667, 0.5111, 0.5833, 0.5111, 0.5833, 0.5469, 0.6667, 0.5469, 0.75, 0.5469, 0.6667, 0.5469, 0.6667, 1.0, 0.75, 1.0, 0.4167, 0.5, 0.3333, 0.5, 0.3333, 0.5111, 0.4167, 0.5111, 0.5833, 0.5111, 0.5, 0.5111, 0.5, 0.5469, 0.5833, 0.5469, 0.6667, 0.5469, 0.5833, 0.5469, 0.5833, 1.0, 0.6667, 1.0, 0.3333, 0.5, 0.25, 0.5, 0.25, 0.5111, 0.3333, 0.5111, 0.5, 0.5111, 0.4167, 0.5111, 0.4167, 0.5469, 0.5, 0.5469, 0.5833, 0.5469, 0.5, 0.5469, 0.5, 1.0, 0.5833, 1.0, 0.25, 0.5, 0.1667, 0.5, 0.1667, 0.5111, 0.25, 0.5111, 0.4167, 0.5111, 0.3333, 0.5111, 0.3333, 0.5469, 0.4167, 0.5469, 0.5, 0.5469, 0.4167, 0.5469, 0.4167, 1.0, 0.5, 1.0, 0.1667, 0.5, 0.08333, 0.5, 0.08333, 0.5111, 0.1667, 0.5111, 0.3333, 0.5111, 0.25, 0.5111, 0.25, 0.5469, 0.3333, 0.5469, 0.4167, 0.5469, 0.3333, 0.5469, 0.3333, 1.0, 0.4167, 1.0, 0.08333, 0.5, 7.451e-08, 0.5, 7.451e-08, 0.5111, 0.08333, 0.5111, 0.25, 0.5111, 0.1667, 0.5111, 0.1667, 0.5469, 0.25, 0.5469, 0.3333, 0.5469, 0.25, 0.5469, 0.25, 1.0, 0.3333, 1.0, 1.0, 0.5, 0.9167, 0.5, 0.9167, 0.5111, 1.0, 0.5111, 0.1667, 0.5111, 0.08333, 0.5111, 0.08333, 0.5469, 0.1667, 0.5469, 0.25, 0.5469, 0.1667, 0.5469, 0.1667, 1.0, 0.25, 1.0, 0.37, 0.4578, 0.4578, 0.37, 0.49, 0.25, 0.4578, 0.13, 0.37, 0.04215, 0.25, 0.01, 0.13, 0.04215, 0.04215, 0.13, 0.01, 0.25, 0.04215, 0.37, 0.13, 0.4578, 0.25, 0.49, 0.08333, 0.5111, 7.451e-08, 0.5111, 7.451e-08, 0.5469, 0.08333, 0.5469, 0.1667, 0.5469, 0.08333, 0.5469, 0.08333, 1.0, 0.1667, 1.0, 0.6667, 0.5, 0.5833, 0.5, 0.5833, 0.5111, 0.6667, 0.5111, 1.0, 0.5111, 0.9167, 0.5111, 0.9167, 0.5469, 1.0, 0.5469, 0.08333, 0.5469, 7.451e-08, 0.5469, 7.451e-08, 1.0, 0.08333, 1.0, 0.4167, 0.5, 0.4167, 0.5, 0.3333, 0.5, 0.3333, 0.5, 0.9167, 0.5, 0.8333, 0.5, 0.8333, 0.5111, 0.9167, 0.5111, 0.3333, 0.5, 0.3333, 0.5, 0.25, 0.5, 0.25, 0.5, 0.5833, 0.5, 0.5833, 0.5, 0.5, 0.5, 0.5, 0.5, 1.0, 0.5, 1.0, 0.5, 0.9167, 0.5, 0.9167, 0.5, 0.75, 0.5, 0.75, 0.5, 0.6667, 0.5, 0.6667, 0.5, 0.9167, 0.5, 0.9167, 0.5, 0.8333, 0.5, 0.8333, 0.5, 0.1667, 0.5, 0.1667, 0.5, 0.08333, 0.5, 0.08333, 0.5, 0.3333, 0.5, 0.3333, 0.5, 0.25, 0.5, 0.25, 0.5, 0.5, 0.5, 0.5, 0.5, 0.4167, 0.5, 0.4167, 0.5, 0.08333, 0.5, 0.08333, 0.5, 7.451e-08, 0.5, 7.451e-08, 0.5, 0.6667, 0.5, 0.6667, 0.5, 0.5833, 0.5, 0.5833, 0.5, 0.8333, 0.5, 0.8333, 0.5, 0.75, 0.5, 0.75, 0.5, 0.25, 0.5, 0.25, 0.5, 0.1667, 0.5, 0.1667, 0.5, 0.9167, 0.5, 0.9167, 0.5, 0.8333, 0.5, 0.8333, 0.5, 0.5833, 0.5, 0.5833, 0.5, 0.5, 0.5, 0.5, 0.5, 0.8333, 0.5, 0.8333, 0.5, 0.75, 0.5, 0.75, 0.5, 0.25, 0.5, 0.25, 0.5, 0.1667, 0.5, 0.1667, 0.5, 0.5, 0.5, 0.5, 0.5, 0.4167, 0.5, 0.4167, 0.5, 0.75, 0.5, 0.75, 0.5, 0.6667, 0.5, 0.6667, 0.5, 0.1667, 0.5, 0.1667, 0.5, 0.08333, 0.5, 0.08333, 0.5, 1.0, 0.5, 1.0, 0.5, 0.9167, 0.5, 0.9167, 0.5, 0.4167, 0.5, 0.4167, 0.5, 0.3333, 0.5, 0.3333, 0.5, 0.6667, 0.5, 0.6667, 0.5, 0.5833, 0.5, 0.5833, 0.5, 0.08333, 0.5, 0.08333, 0.5, 7.451e-08, 0.5, 7.451e-08, 0.5, 0.9167, 0.5, 0.9167, 0.5, 0.8333, 0.5, 0.8333, 0.5, 0.08333, 0.5, 0.08333, 0.5, 7.451e-08, 0.5, 7.451e-08, 0.5, 0.3333, 0.5, 0.3333, 0.5, 0.25, 0.5, 0.25, 0.5, 0.5833, 0.5, 0.5833, 0.5, 0.5, 0.5, 0.5, 0.5, 0.8333, 0.5, 0.8333, 0.5, 0.75, 0.5, 0.75, 0.5, 0.25, 0.5, 0.25, 0.5, 0.1667, 0.5, 0.1667, 0.5, 0.5, 0.5, 0.5, 0.5, 0.4167, 0.5, 0.4167, 0.5, 0.75, 0.5, 0.75, 0.5, 0.6667, 0.5, 0.6667, 0.5, 0.1667, 0.5, 0.1667, 0.5, 0.08333, 0.5, 0.08333, 0.5, 1.0, 0.5, 1.0, 0.5, 0.9167, 0.5, 0.9167, 0.5, 0.4167, 0.5, 0.4167, 0.5, 0.3333, 0.5, 0.3333, 0.5, 0.6667, 0.5, 0.6667, 0.5, 0.5833, 0.5, 0.5833, 0.5, 0.08333, 0.5, 0.08333, 0.5, 7.451e-08, 0.5, 7.451e-08, 0.5, 0.08333, 0.5, 0.08333, 0.5, 7.451e-08, 0.5, 7.451e-08, 0.5, 0.6667, 0.5, 0.6667, 0.5, 0.5833, 0.5, 0.5833, 0.5, 0.4167, 0.5, 0.4167, 0.5, 0.3333, 0.5, 0.3333, 0.5, 1.0, 0.5, 1.0, 0.5, 0.9167, 0.5, 0.9167, 0.5, 0.1667, 0.5, 0.1667, 0.5, 0.08333, 0.5, 0.08333, 0.5, 0.75, 0.5, 0.75, 0.5, 0.6667, 0.5, 0.6667, 0.5, 0.5, 0.5, 0.5, 0.5, 0.4167, 0.5, 0.4167, 0.5, 0.25, 0.5, 0.25, 0.5, 0.1667, 0.5, 0.1667, 0.5, 0.8333, 0.5, 0.8333, 0.5, 0.75, 0.5, 0.75, 0.5, 0.5833, 0.5, 0.5833, 0.5, 0.5, 0.5, 0.5, 0.5, 0.3333, 0.5, 0.3333, 0.5, 0.25, 0.5, 0.25, 0.5, 0.9167, 0.5, 0.9167, 0.5, 0.8333, 0.5, 0.8333, 0.5, 0.6667, 0.5, 0.6667, 0.5, 0.5833, 0.5, 0.5833, 0.5, 0.9167, 0.5, 0.9167, 0.5, 0.8333, 0.5, 0.8333, 0.5, 0.3333, 0.5, 0.3333, 0.5, 0.25, 0.5, 0.25, 0.5, 0.5833, 0.5, 0.5833, 0.5, 0.5, 0.5, 0.5, 0.5, 0.8333, 0.5, 0.8333, 0.5, 0.75, 0.5, 0.75, 0.5, 0.25, 0.5, 0.25, 0.5, 0.1667, 0.5, 0.1667, 0.5, 0.5, 0.5, 0.5, 0.5, 0.4167, 0.5, 0.4167, 0.5, 0.75, 0.5, 0.75, 0.5, 0.6667, 0.5, 0.6667, 0.5, 0.1667, 0.5, 0.1667, 0.5, 0.08333, 0.5, 0.08333, 0.5, 1.0, 0.5, 1.0, 0.5, 0.9167, 0.5, 0.9167, 0.5, 0.4167, 0.5, 0.4167, 0.5, 0.3333, 0.5, 0.3333, 0.5, 0.6667, 0.5, 0.6667, 0.5, 0.5833, 0.5, 0.5833, 0.5, 0.75, 0.49, 0.63, 0.4578, 0.5422, 0.37, 0.51, 0.25, 0.5422, 0.13, 0.63, 0.04215, 0.75, 0.01, 0.87, 0.04215, 0.9578, 0.13, 0.99, 0.25, 0.9578, 0.37, 0.87, 0.4578, 0.08333, 0.5, 0.08333, 0.5, 7.451e-08, 0.5, 7.451e-08, 0.5, 0.9167, 0.5, 0.9167, 0.5, 0.8333, 0.5, 0.8333, 0.5, 0.3333, 0.5, 0.3333, 0.5, 0.25, 0.5, 0.25, 0.5, 0.5833, 0.5, 0.5833, 0.5, 0.5, 0.5, 0.5, 0.5, 0.8333, 0.5, 0.8333, 0.5, 0.75, 0.5, 0.75, 0.5, 0.25, 0.5, 0.25, 0.5, 0.1667, 0.5, 0.1667, 0.5, 0.5, 0.5, 0.5, 0.5, 0.4167, 0.5, 0.4167, 0.5, 0.75, 0.5, 0.75, 0.5, 0.6667, 0.5, 0.6667, 0.5, 0.1667, 0.5, 0.1667, 0.5, 0.08333, 0.5, 0.08333, 0.5, 1.0, 0.5, 1.0, 0.5, 0.9167, 0.5, 0.9167, 0.5, 0.4167, 0.5, 0.4167, 0.5, 0.3333, 0.5, 0.3333, 0.5, 0.375, 0.25, 0.625, 0.25, 0.375, 0.25, 0.375, 0.25, 0.375, 0.25, 0.625, 0.25, 0.625, 0.25, 0.625, 0.25, 0.625, 0.25, 0.375, 0.25, 0.375, 0.25, 0.375, 0.5833, 0.375, 0.5833, 0.625, 0.5833, 0.625, 0.5833, 0.375, 0.6667, 0.375, 0.6667, 0.375, 0.5833, 0.375, 0.5833, 0.375, 0.5955, 0.625, 0.5955, 0.625, 0.6545, 0.375, 0.6545, 0.625, 0.5955, 0.875, 0.5955, 0.875, 0.6545, 0.7795, 0.75, 0.7205, 0.75, 0.625, 0.6545, 0.375, 0.09554, 0.625, 0.09554, 0.625, 0.1545, 0.375, 0.1545, 0.375, 0.3455, 0.5295, 0.3455, 0.5295, 0.4045, 0.375, 0.4045, 0.5295, 0.3455, 0.375, 0.3455, 0.375, 0.1545, 0.625, 0.1545, 0.625, 0.5955, 0.5295, 0.4045, 0.5295, 0.4045, 0.625, 0.5955, 0.625, 0.5955, 0.375, 0.5955, 0.375, 0.4045, 0.5295, 0.4045, 0.625, 0.8455, 0.505, 0.8455, 0.375, 0.6545, 0.625, 0.6545, 0.125, 0.5955, 0.2205, 0.5, 0.2795, 0.5, 0.375, 0.5955, 0.375, 0.6545, 0.125, 0.6545, 0.625, 0.5955, 0.5295, 0.4045, 0.5295, 0.4045, 0.625, 0.5955, 0.5295, 0.4045, 0.5295, 0.3455, 0.5295, 0.3455, 0.5295, 0.4045, 0.875, 0.5955, 0.625, 0.5955, 0.625, 0.5955, 0.875, 0.5955, 0.5295, 0.3455, 0.625, 0.1545, 0.625, 0.1545, 0.5295, 0.3455, 0.625, 0.5955, 0.5295, 0.4045, 0.5295, 0.4045, 0.625, 0.5955, 0.5295, 0.3455, 0.625, 0.1545, 0.625, 0.1545, 0.5295, 0.3455, 0.5295, 0.4045, 0.5295, 0.3455, 0.5295, 0.3455, 0.5295, 0.4045, 0.875, 0.5955, 0.625, 0.5955, 0.625, 0.5955, 0.875, 0.5955, 0.5295, 0.4045, 0.5295, 0.3455, 0.5295, 0.3455, 0.5295, 0.4045, 0.5295, 0.3455, 0.625, 0.1545, 0.625, 0.1545, 0.5295, 0.3455, 0.5295, 0.4045, 0.5295, 0.3455, 0.5295, 0.3455, 0.5295, 0.4045, 0.875, 0.5955, 0.625, 0.5955, 0.625, 0.5955, 0.875, 0.5955, 0.625, 0.5955, 0.5295, 0.4045, 0.5295, 0.4045, 0.625, 0.5955, 0.875, 0.5955, 0.625, 0.5955, 0.625, 0.5955, 0.875, 0.5955, 0.625, 0.5955, 0.5295, 0.4045, 0.5295, 0.4045, 0.625, 0.5955, 0.5295, 0.3455, 0.625, 0.1545, 0.625, 0.1545, 0.5295, 0.3455, 0.5295, 0.3455, 0.625, 0.1545, 0.625, 0.1545, 0.5295, 0.3455, 0.5295, 0.3455, 0.625, 0.1545, 0.625, 0.1545, 0.5295, 0.3455, 0.5295, 0.4045, 0.5295, 0.3455, 0.5295, 0.3455, 0.5295, 0.4045, 0.875, 0.5955, 0.625, 0.5955, 0.625, 0.5955, 0.875, 0.5955, 0.625, 0.25, 0.625, 0.5, 0.5295, 0.4045, 0.5295, 0.3455, 0.5295, 0.4045, 0.5295, 0.3455, 0.5295, 0.3455, 0.5295, 0.4045, 0.875, 0.5955, 0.625, 0.5955, 0.625, 0.5955, 0.875, 0.5955, 0.625, 0.5955, 0.5295, 0.4045, 0.5295, 0.4045, 0.625, 0.5955, 0.375, 0.09554, 0.5013, 0.0, 0.625, 0.0, 0.625, 0.09554, 0.125, 0.6545, 0.375, 0.6545, 0.505, 0.8455, 0.5013, 0.9045, 0.5013, 0.9045, 0.505, 0.8455, 0.625, 0.8455, 0.625, 0.9045, 0.375, 0.0, 0.625, 0.0, 0.625, 0.25, 0.375, 0.25, 0.375, 0.25, 0.625, 0.25, 0.625, 0.5, 0.375, 0.5, 0.375, 0.5, 0.625, 0.5, 0.625, 0.75, 0.375, 0.75, 0.375, 0.75, 0.625, 0.75, 0.625, 1.0, 0.375, 1.0, 0.125, 0.5, 0.375, 0.5, 0.375, 0.75, 0.125, 0.75, 0.625, 0.5, 0.875, 0.5, 0.875, 0.75, 0.625, 0.75, 0.5295, 0.3455, 0.625, 0.1545, 0.375, 0.1545, 0.375, 0.3455, 0.5295, 0.3455, 0.375, 0.3455, 0.375, 0.1545, 0.625, 0.1545, 0.375, 0.3455, 0.375, 0.1545, 0.375, 0.1545, 0.375, 0.3455, 0.625, 0.1545, 0.5295, 0.3455, 0.5295, 0.3455, 0.625, 0.1545, 0.375, 0.1545, 0.625, 0.1545, 0.625, 0.1545, 0.375, 0.1545, 0.5295, 0.3455, 0.375, 0.3455, 0.375, 0.3455, 0.5295, 0.3455, 0.5295, 0.3455, 0.375, 0.3455, 0.375, 0.1545, 0.625, 0.1545, 0.5295, 0.3455, 0.625, 0.1545, 0.375, 0.1545, 0.375, 0.3455, 0.375, 0.3455, 0.375, 0.3455, 0.375, 0.1545, 0.375, 0.1545, 0.625, 0.1545, 0.625, 0.1545, 0.5295, 0.3455, 0.5295, 0.3455, 0.375, 0.1545, 0.375, 0.1545, 0.625, 0.1545, 0.625, 0.1545, 0.5295, 0.3455, 0.5295, 0.3455, 0.375, 0.3455, 0.375, 0.3455])
me_cube_001.use_remesh_fix_poles = True
me_cube_001.use_remesh_preserve_attributes = False
me_cube_001.update()

# ---- objects
ob_cube_002 = bpy.data.objects.new('Cube.002', me_cube_001)

# ---- transforms, parenting, visibility, modifiers, constraints
ob_cube_002.location = (-1.863e-08, 3.725e-09, -0.09284)

# ---- collection membership
col_collection.objects.link(ob_cube_002)

# ---- scene / render settings (as saved in the file)
scene.frame_start = 1; scene.frame_end = 250; scene.frame_set(1)
scene.render.engine = 'BLENDER_EEVEE_NEXT'
scene.cycles.use_denoising = False
scene.cycles.samples = 128
scene.cycles.sampling_pattern = 'TABULATED_SOBOL'
scene.cycles.use_adaptive_sampling = False
scene.cycles.use_light_tree = False
scene.view_settings.view_transform = 'Filmic'
scene.unit_settings.scale_length = 2.0
bpy.context.view_layer.update()

# ---- added for rendering (the .blend has no active camera and no usable light): camera, sun
cam_auto = bpy.data.cameras.new('AutoCamera')
cam_auto.lens = 50.0
cam_auto.sensor_width = 36.0
cam_auto.clip_end = 1000.0
ob_auto_camera = bpy.data.objects.new('AutoCamera', cam_auto)
scene.collection.objects.link(ob_auto_camera)
ob_auto_camera.location = (4.04954, -4.26432, 3.11631)
ob_auto_camera.rotation_euler = (1.09748, -7.21219e-08, 0.694738)
scene.camera = ob_auto_camera
light_auto_sun = bpy.data.lights.new('AutoSun', 'SUN')
light_auto_sun.energy = 3.0
light_auto_sun.angle = 0.0523599
ob_auto_sun = bpy.data.objects.new('AutoSun', light_auto_sun)
scene.collection.objects.link(ob_auto_sun)
ob_auto_sun.rotation_euler = (0.872665, 0.174533, 0.523599)
bpy.context.view_layer.update()
